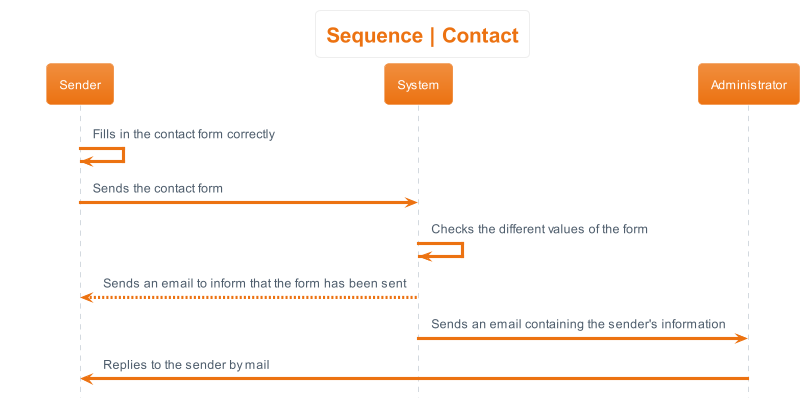

The diagram above was rendered by PlantUML. Its source (embedded in the PNG):
@startuml sequence__contact
hide footbox
skinparam actorStyle awesome
!theme aws-orange
skinparam backgroundcolor White

'Titre'
title Sequence | Contact

'Déroulement'
Sender -> Sender : Fills in the contact form correctly
Sender -> System : Sends the contact form
System -> System : Checks the different values of the form
System --> Sender : Sends an email to inform that the form has been sent
System -> Administrator : Sends an email containing the sender's information
Administrator -> Sender: Replies to the sender by mail
@enduml